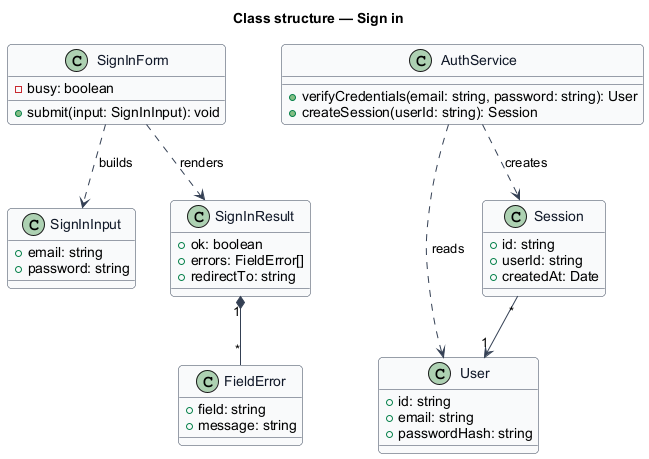

The diagram above was rendered by PlantUML. Its source (embedded in the PNG):
@startuml
skinparam backgroundColor #FFFFFF
skinparam shadowing false
skinparam roundcorner 8
skinparam defaultFontName Arial
skinparam ArrowColor #344054
skinparam class {
  BorderColor #344054
  FontColor #101828
  BackgroundColor #F9FAFB
}
title Class structure — Sign in

class SignInForm {
  -busy: boolean
  +submit(input: SignInInput): void
}
class SignInInput {
  +email: string
  +password: string
}
class SignInResult {
  +ok: boolean
  +errors: FieldError[]
  +redirectTo: string
}
class FieldError {
  +field: string
  +message: string
}
class AuthService {
  +verifyCredentials(email: string, password: string): User
  +createSession(userId: string): Session
}
class User {
  +id: string
  +email: string
  +passwordHash: string
}
class Session {
  +id: string
  +userId: string
  +createdAt: Date
}

SignInForm ..> SignInInput : builds
SignInForm ..> SignInResult : renders
SignInResult "1" *-- "*" FieldError
AuthService ..> User : reads
AuthService ..> Session : creates
Session "*" --> "1" User
@enduml